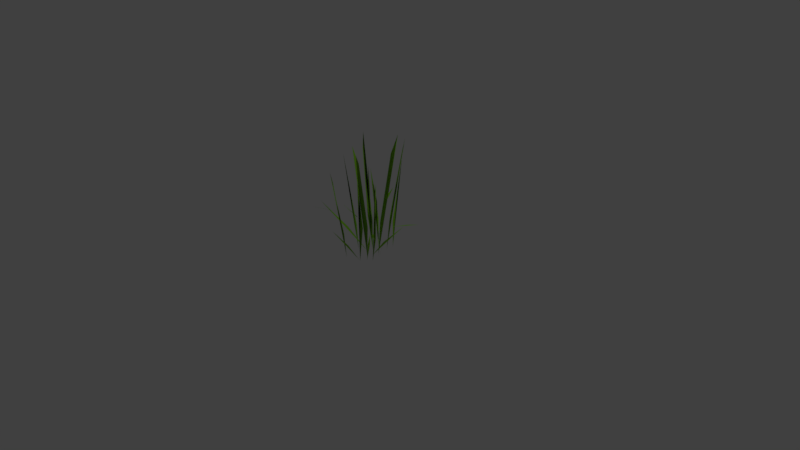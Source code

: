 # Source: grass.blend  (saved by Blender 2.79.0; exported with 4.5.12 LTS)
import bpy
from mathutils import Matrix  # noqa: F401  (used for matrix-valued properties, if any)

bpy.ops.wm.read_factory_settings(use_empty=True)
scene = bpy.context.scene
scene.name = 'Scene'

# ---- collections
col_collection_1 = bpy.data.collections.new('Collection 1'); scene.collection.children.link(col_collection_1)

# ---- materials (node trees are filled in below, after node groups)
mat_grass = bpy.data.materials.new('Grass')
mat_grass.alpha_threshold = 0.0
mat_grass.use_transparent_shadow = False
mat_grass.diffuse_color = (0.3404, 0.8, 0.03793, 1.0)
mat_grass.roughness = 0.5

# ---- material node trees

# ---- world
world_world = bpy.data.worlds.new('World'); scene.world = world_world
world_world.color = (0.05088, 0.05088, 0.05088)
world_world.use_sun_shadow = False
world_world.sun_shadow_jitter_overblur = 0.0
world_world.cycles.sampling_method = 'MANUAL'

# ---- cameras
cam_camera = bpy.data.cameras.new('Camera')
cam_camera.clip_end = 100.0
cam_camera.lens = 35.0
cam_camera.sensor_width = 32.0
cam_camera.sensor_height = 18.0
cam_camera.ortho_scale = 7.314
cam_camera.dof.focus_distance = 0.0
cam_camera.dof.aperture_fstop = 128.0

# ---- lights
light_lamp = bpy.data.lights.new('Lamp', 'POINT')
light_lamp.transmission_factor = 0.0
light_lamp.cutoff_distance = 30.0
light_lamp.energy = 100.0
light_lamp.shadow_buffer_clip_start = 1.001
light_lamp.shadow_soft_size = 0.1
light_lamp.shadow_maximum_resolution = 0.006
light_lamp.use_absolute_resolution = True

# ---- meshes
me_grass_wispy_tall = bpy.data.meshes.new('Grass_Wispy_Tall')
me_grass_wispy_tall.from_pydata([(0.06144, -0.004011, 0.207), (0.1344, 0.4927, 0.2137), (0.1647, 1.181, 0.3137), (0.2365, 1.416, 0.6774), (0.08564, -0.01314, 0.1094), (0.1844, 0.256, 0.1463), (0.2883, 0.479, 0.228), (0.4963, 0.5931, 0.3623), (0.7012, 0.6379, 0.5196), (0.5189, 0.601, 0.4046), (0.167, 0.2554, 0.1694), (-0.01004, -0.02412, 0.1654), (0.03122, 0.267, 0.3707), (0.008956, 0.5398, 0.5981), (0.003379, 0.609, 0.683), (-0.01804, 0.2031, 0.3146), (-0.157, -0.01285, 0.2454), (-0.1368, 0.3371, 0.2934), (-0.2159, 1.188, 0.4203), (-0.2118, 1.035, 0.3808), (0.03458, -0.00316, 0.2403), (0.05911, 0.401, 0.29), (0.1076, 0.5596, 0.4813), (-0.02046, -0.0001115, -0.1606), (-0.01604, 0.1504, -0.1714), (-0.01351, 1.175, -0.05548), (0.0358, 0.7161, -0.1149), (-0.01944, 1.144, 0.1196), (-0.03104, 0.9055, -0.09811), (-0.163, -0.01524, -0.2113), (-0.2698, 0.8278, -0.2385), (-0.3134, 1.049, -0.282), (0.04461, -0.01285, -0.3734), (0.006256, 0.3375, -0.4086), (0.02556, 1.188, -0.557), (0.03823, 1.035, -0.5193), (-0.2137, -0.01138, -0.0064), (-0.2389, 0.375, 0.03953), (-0.3948, 1.285, 0.05556), (-0.2451, 0.3299, -0.009913), (0.05262, -0.006457, -0.2576), (0.04996, 0.4524, -0.3197), (0.1583, 1.324, -0.4235), (0.2051, 1.524, -0.4348), (0.08691, 0.4006, -0.2736), (0.1539, -0.01444, 0.07469), (0.2001, 0.3103, 0.06037), (0.3116, 1.117, 0.1466), (0.2755, 0.9747, 0.1395), (0.05592, -0.01075, -0.1652), (-0.084, 0.5446, -0.3422), (-0.2445, 0.5857, -0.5468), (-0.384, 0.5698, -0.7811), (-0.2428, 0.5848, -0.5972), (-0.08752, -0.01202, 0.01463), (-0.244, 0.5419, 0.1592), (-0.4681, 0.5876, 0.3329), (-0.6107, 0.6, 0.4146), (0.1362, 0.004789, -0.04121), (0.1171, -0.01369, -0.05605), (0.2447, 0.4208, -0.164), (0.3991, 0.4564, -0.3099), (0.5053, 0.4683, -0.3827), (-0.1684, 0.005095, -0.05191), (-0.2968, 0.3968, -0.06268), (-0.6239, 0.4599, -0.1007), (-0.3184, 0.3923, -0.08458), (-0.165, -0.005772, 0.2218), (-0.2055, 0.4176, 0.2636), (-0.3739, 0.4278, 0.4102), (-0.1771, -0.006721, -0.1281), (-0.2327, 0.3969, -0.127), (-0.4451, 0.407, -0.1407), (0.1174, -0.007682, -0.1334), (0.1456, 0.3759, -0.1782), (0.2676, 0.3846, -0.3402), (0.1363, -0.007685, -0.01822), (0.1831, 0.3756, -0.0431), (0.37, 0.3852, -0.1227), (-0.07304, -0.00315, 0.107), (-0.07219, 0.4002, 0.1624), (-0.1095, 0.5576, 0.3572), (0.05805, 0.0003477, -0.001309), (0.677, 0.6521, 0.03128), (0.516, 0.5039, 0.003044), (0.7676, 0.7077, 0.04352), (0.3198, 0.3061, 0.03722), (-0.02243, 0.0004122, -0.1875), (-0.5207, 0.6516, -0.5558), (-0.4032, 0.5036, -0.4444), (-0.5896, 0.7076, -0.6161), (-0.2173, 0.3029, -0.3624), (-0.07158, 0.0005305, -0.03522), (-0.6006, 0.6504, 0.2872), (-0.4515, 0.4995, 0.2196), (-0.6824, 0.7073, 0.3282), (-0.3101, 0.3057, 0.08124), (0.02498, -0.004875, 0.05432), (0.08127, 0.442, 0.08797), (0.1123, 1.351, 0.2374), (0.09903, 1.598, 0.3216), (0.06569, 1.361, 0.2402), (-0.0584, -0.006095, -0.1159), (-0.1125, 0.4583, -0.08644), (-0.2497, 1.345, -0.1411), (-0.2786, 1.548, -0.1792), (-0.08549, 0.4055, -0.1399), (0.07889, -0.006058, -0.08968), (0.05832, 0.418, -0.1407), (0.1222, 1.346, -0.275), (0.189, 1.597, -0.3314), (0.1905, 1.395, -0.2613), (0.09906, 0.3541, -0.1081)], [(54, 55), (83, 85), (23, 24), (67, 68), (63, 64), (20, 21), (13, 14), (79, 80), (76, 77), (25, 27), (70, 71), (73, 74), (2, 3), (93, 95), (49, 50), (88, 90), (22, 21), (69, 68), (72, 71), (75, 74), (78, 77), (81, 80)], [(8, 7, 6), (9, 8, 6), (10, 6, 4), (6, 5, 4), (13, 12, 11), (43, 42, 41), (52, 51, 50), (53, 52, 50), (57, 56, 55), (60, 59, 58), (62, 61, 60), (66, 65, 64), (97, 99, 98), (100, 99, 97), (101, 100, 97), (105, 104, 103), (107, 109, 108), (110, 109, 107), (111, 110, 107), (0, 2, 1), (15, 13, 11), (19, 18, 16), (16, 18, 17), (24, 25, 26), (28, 25, 24), (29, 31, 30), (35, 34, 32), (32, 34, 33), (39, 38, 36), (36, 38, 37), (44, 43, 40), (40, 43, 41), (48, 47, 45), (45, 47, 46), (86, 83, 82), (82, 83, 84), (91, 88, 87), (87, 88, 89), (96, 93, 92), (92, 93, 94), (106, 105, 102), (102, 105, 103), (112, 111, 107)])
me_grass_wispy_tall.polygons.foreach_set('use_smooth', [True] * 43)
_k = set([(41, 42), (98, 99), (103, 104), (108, 109), (111, 112)])
me_grass_wispy_tall.attributes.new('sharp_edge', 'BOOLEAN', 'EDGE').data.foreach_set('value', [ (min(e.vertices), max(e.vertices)) in _k for e in me_grass_wispy_tall.edges])
_uv = me_grass_wispy_tall.uv_layers.new(name='UVMap')
_uv.uv.foreach_set('vector', [0.02852, 0.03615, 0.02871, 0.1693, 0.02861, 0.3217, 0.02833, 0.1467, 0.02852, 0.03615, 0.02861, 0.3217, 0.0283, 0.482, 0.02861, 0.3217, 0.02841, 0.6358, 0.02861, 0.3217, 0.02863, 0.4821, 0.02841, 0.6358, 0.0306, 0.4144, 0.03039, 0.2165, 0.03055, 0.01553, 0.02431, 0.8918, 0.02404, 0.7788, 0.02406, 0.2781, 0.0272, 0.0325, 0.02733, 0.1516, 0.02721, 0.2813, 0.027, 0.1327, 0.0272, 0.0325, 0.02721, 0.2813, 0.0276, 0.6051, 0.02739, 0.5339, 0.02751, 0.3979, 0.03024, 0.2222, 0.03013, 0.5198, 0.03006, 0.5103, 0.03018, 0.0602, 0.03034, 0.1162, 0.03024, 0.2222, 0.03647, 0.4165, 0.03608, 0.6441, 0.03571, 0.4054, 0.02202, 0.01599, 0.02162, 0.7926, 0.02171, 0.2713, 0.02185, 0.9376, 0.02162, 0.7926, 0.02202, 0.01599, 0.02214, 0.7973, 0.02185, 0.9376, 0.02202, 0.01599, 0.0225, 0.9044, 0.02223, 0.7897, 0.02225, 0.2811, 0.02142, 0.01546, 0.02096, 0.7888, 0.0211, 0.2574, 0.02118, 0.9362, 0.02096, 0.7888, 0.02142, 0.01546, 0.0215, 0.8187, 0.02118, 0.9362, 0.02142, 0.01546, 0.02393, 0.01682, 0.02306, 0.6745, 0.0233, 0.2801, 0.03076, 0.1671, 0.0306, 0.4144, 0.03055, 0.01553, 0.02648, 0.6158, 0.02624, 0.7026, 0.02638, 0.0155, 0.02638, 0.0155, 0.02624, 0.7026, 0.02614, 0.2159, 0.02555, 0.08629, 0.02527, 0.6427, 0.0252, 0.3585, 0.02563, 0.4511, 0.02527, 0.6427, 0.02555, 0.08629, 0.02814, 0.01616, 0.02808, 0.6258, 0.02785, 0.4974, 0.02606, 0.6158, 0.02582, 0.7026, 0.02596, 0.0155, 0.02596, 0.0155, 0.02582, 0.7026, 0.02572, 0.2161, 0.02498, 0.2106, 0.02478, 0.7566, 0.02486, 0.01517, 0.02486, 0.01517, 0.02478, 0.7566, 0.02459, 0.2364, 0.02452, 0.2485, 0.02431, 0.8918, 0.02438, 0.01535, 0.02438, 0.01535, 0.02431, 0.8918, 0.02406, 0.2781, 0.02687, 0.5819, 0.02665, 0.6628, 0.02678, 0.01542, 0.02678, 0.01542, 0.02665, 0.6628, 0.02655, 0.2014, 0.02916, 0.2433, 0.02901, 0.5212, 0.02892, 0.01548, 0.02892, 0.01548, 0.02901, 0.5212, 0.0288, 0.4, 0.02957, 0.241, 0.02942, 0.5211, 0.02934, 0.0155, 0.02934, 0.0155, 0.02942, 0.5211, 0.02921, 0.4004, 0.02961, 0.3697, 0.02976, 0.09247, 0.02984, 0.5977, 0.02984, 0.5977, 0.02976, 0.09247, 0.02997, 0.2152, 0.02272, 0.251, 0.0225, 0.9044, 0.02257, 0.01538, 0.02257, 0.01538, 0.0225, 0.9044, 0.02225, 0.2811, 0.02157, 0.2215, 0.0215, 0.8187, 0.02142, 0.01546])
me_grass_wispy_tall.materials.append(mat_grass)
me_grass_wispy_tall.use_remesh_preserve_volume = False
me_grass_wispy_tall.use_remesh_preserve_attributes = False
me_grass_wispy_tall.use_mirror_vertex_groups = False
me_grass_wispy_tall.update()
me_grass_wispy_tall.normals_split_custom_set([tuple(v) for v in zip(*[iter([-0.5459, 0.7446, -0.3842, 0.006988, 0.9656, 0.2601, 0.08746, 0.8934, 0.4406, 0.2944, 0.9482, -0.1193, -0.5459, 0.7446, -0.3842, 0.08746, 0.8934, 0.4406, 0.06065, 0.9947, -0.08265, -0.7073, -0.4632, -0.5339, 0.3533, 0.9199, 0.1702, -0.7073, -0.4632, -0.5339, 0.009289, 0.9999, 0.01257, 0.3533, 0.9199, 0.1702, -0.05104, -0.6281, -0.7764, 0.2916, 0.9455, 0.1449, 0.1103, 0.8839, 0.4544, 0.06299, -0.9924, -0.1059, 0.02544, 0.9988, -0.04109, -0.04326, 0.9988, 0.02278, -5.431e-06, 0.9957, 0.09216, 0.01769, 0.9985, -0.05243, 0.1413, 0.9757, -0.1676, -0.1162, 0.9929, 0.02444, -5.431e-06, 0.9957, 0.09216, 0.1413, 0.9757, -0.1676, -0.1229, 0.8287, -0.5461, 0.2424, 0.8832, 0.4015, -0.355, 0.8595, -0.3677, -0.1859, -0.9582, 0.2176, -0.2256, 0.8865, -0.4041, -0.5469, -0.1686, -0.82, 0.06859, 0.8677, 0.4924, -0.2753, 0.8784, -0.3906, 0.3374, 0.9072, 0.2513, 0.2409, 0.1568, -0.9578, 0.3427, 0.8559, -0.3874, 0.009798, 0.8896, -0.4566, 0.2304, 0.9085, 0.3486, 0.02237, 0.9872, 0.158, 0.06011, 0.9981, 0.01397, -0.1176, -0.9827, -0.1429, 0.02237, 0.9872, 0.158, 0.2304, 0.9085, 0.3486, 0.1701, 0.9723, 0.1602, -0.1176, -0.9827, -0.1429, 0.2304, 0.9085, 0.3486, -0.1281, -0.9832, 0.1302, -0.08904, 0.9942, 0.0607, 0.01497, 0.9943, 0.1057, 0.124, 0.9359, -0.3296, 0.1117, 0.9927, -0.04478, -0.02151, 0.9982, 0.05648, 0.03494, -0.9809, 0.1914, 0.1117, 0.9927, -0.04478, 0.124, 0.9359, -0.3296, -0.01059, 0.9957, -0.09176, 0.03494, -0.9809, 0.1914, 0.124, 0.9359, -0.3296, 0.4088, 0.8761, 0.2557, 0.2175, -0.9738, 0.0664, 0.05681, 0.9984, -0.0063, -0.04802, 0.9988, -6.548e-05, -0.05104, -0.6281, -0.7764, 0.1103, 0.8839, 0.4544, 0.07066, 0.9901, 0.1212, -0.1902, -0.9813, 0.02954, 0.003232, 0.8799, 0.4752, 0.003232, 0.8799, 0.4752, -0.1902, -0.9813, 0.02954, 0.06108, 0.9961, 0.06316, -0.0278, 0.8875, 0.4599, -0.06484, -0.9772, 0.202, 0.07492, 0.9939, 0.08091, 0.02937, 0.9995, -0.009977, -0.06484, -0.9772, 0.202, -0.0278, 0.8875, 0.4599, -0.3736, 0.9268, 0.03858, -0.02267, -0.9853, 0.1695, -0.02264, 0.9997, 0.009616, -0.03733, 0.999, -0.02537, 0.2314, -0.9729, 0.00282, -0.183, 0.9042, -0.386, -0.183, 0.9042, -0.386, 0.2314, -0.9729, 0.00282, -0.04738, 0.9975, 0.05332, 0.04782, 0.9977, 0.04761, -0.108, -0.9923, 0.06006, -0.3933, 0.9073, 0.1487, -0.3933, 0.9073, 0.1487, -0.108, -0.9923, 0.06006, 0.0374, 0.9956, 0.08595, 0.007175, 0.9996, 0.02746, 0.06299, -0.9924, -0.1059, 0.2677, 0.9023, -0.338, 0.2677, 0.9023, -0.338, 0.06299, -0.9924, -0.1059, -0.04326, 0.9988, 0.02278, 0.1215, 0.9926, 0.006367, -0.07705, -0.9617, 0.2632, 0.489, 0.8709, 0.05014, 0.489, 0.8709, 0.05014, -0.07705, -0.9617, 0.2632, 0.03107, 0.9995, -0.002331, 0.03174, 0.958, 0.2848, -0.9049, -0.4203, 0.06745, 0.437, 0.8972, -0.06369, 0.437, 0.8972, -0.06369, -0.9049, -0.4203, 0.06745, 0.03873, 0.9921, -0.1191, 0.1925, 0.9625, -0.1909, 0.8328, -0.3087, 0.4594, -0.3364, 0.937, -0.09389, -0.3364, 0.937, -0.09389, 0.8328, -0.3087, 0.4594, -0.1004, 0.9775, 0.1854, -0.11, 0.9731, -0.2024, 0.8123, -0.3411, -0.4732, -0.2641, 0.9195, 0.2911, -0.2641, 0.9195, 0.2911, 0.8123, -0.3411, -0.4732, 0.1155, 0.9663, 0.2302, 0.03079, 0.9977, 0.06091, -0.1281, -0.9832, 0.1302, -0.3932, 0.9148, -0.09216, -0.3932, 0.9148, -0.09216, -0.1281, -0.9832, 0.1302, 0.01497, 0.9943, 0.1057, -0.04253, 0.9991, -0.006916, -0.01059, 0.9957, -0.09176, 0.124, 0.9359, -0.3296])] * 3)])

# ---- objects
ob_grass_wispy_tall = bpy.data.objects.new('Grass_Wispy_Tall', me_grass_wispy_tall)
ob_lamp = bpy.data.objects.new('Lamp', light_lamp)
ob_camera = bpy.data.objects.new('Camera', cam_camera)

# ---- transforms, parenting, visibility, modifiers, constraints
ob_grass_wispy_tall.location = (0.0, 0.0, 0.0)
ob_grass_wispy_tall.rotation_euler = (1.571, -0.0, 0.0)
ob_grass_wispy_tall.lineart.crease_threshold = 0.0
ob_lamp.location = (4.076, 1.005, 5.904)
ob_lamp.rotation_euler = (0.6503, 0.05522, 1.866)
ob_lamp.lock_rotations_4d = False
ob_lamp.empty_display_type = 'ARROWS'
ob_lamp.color = (0.0, 0.0, 0.0, 0.0)
ob_lamp.lineart.crease_threshold = 0.0
ob_camera.location = (7.481, -6.508, 5.344)
ob_camera.rotation_euler = (1.109, 0.0, 0.8149)
ob_camera.lock_rotations_4d = False
ob_camera.empty_display_type = 'ARROWS'
ob_camera.color = (0.0, 0.0, 0.0, 0.0)
ob_camera.display_type = 'WIRE'
ob_camera.lineart.crease_threshold = 0.0

# ---- collection membership
col_collection_1.objects.link(ob_grass_wispy_tall)
col_collection_1.objects.link(ob_lamp)
col_collection_1.objects.link(ob_camera)

# ---- scene / render settings (as saved in the file)
scene.camera = ob_camera
scene.frame_start = 1; scene.frame_end = 250; scene.frame_set(1)
scene.render.engine = 'BLENDER_EEVEE_NEXT'
scene.render.resolution_percentage = 50
scene.render.dither_intensity = 0.0
scene.cycles.use_denoising = False
scene.cycles.samples = 128
scene.cycles.sampling_pattern = 'TABULATED_SOBOL'
scene.cycles.use_adaptive_sampling = False
scene.cycles.use_light_tree = False
scene.cycles.blur_glossy = 0.0
scene.cycles.sample_clamp_indirect = 0.0
scene.view_settings.view_transform = 'Standard'
bpy.context.view_layer.update()
